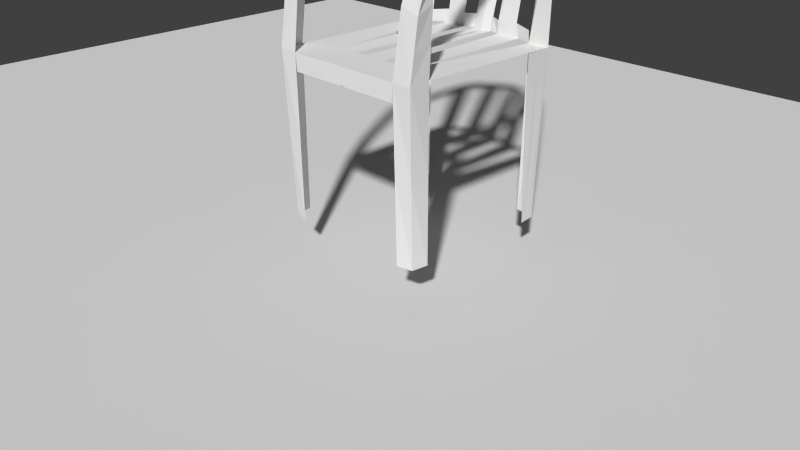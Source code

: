 # Source: whiteChair.blend  (saved by Blender 2.60.6; exported with 4.5.12 LTS)
import bpy
from mathutils import Matrix  # noqa: F401  (used for matrix-valued properties, if any)

bpy.ops.wm.read_factory_settings(use_empty=True)
scene = bpy.context.scene
scene.name = 'Scene'

# ---- collections
col_collection_1 = bpy.data.collections.new('Collection 1'); scene.collection.children.link(col_collection_1)
col_collection_9 = bpy.data.collections.new('Collection 9'); scene.collection.children.link(col_collection_9)

# ---- materials (node trees are filled in below, after node groups)
mat_whiteplasticchairmat = bpy.data.materials.new('whitePlasticChairMat')
mat_whiteplasticchairmat.alpha_threshold = 0.0
mat_whiteplasticchairmat.use_transparent_shadow = False
mat_whiteplasticchairmat.diffuse_color = (0.8449, 0.8506, 0.8392, 1.0)
mat_whiteplasticchairmat.roughness = 0.5

# ---- material node trees

# ---- world
world_world = bpy.data.worlds.new('World'); scene.world = world_world
world_world.color = (0.05088, 0.05088, 0.05088)
world_world.use_sun_shadow = False
world_world.sun_shadow_jitter_overblur = 0.0
world_world.cycles.sampling_method = 'MANUAL'
world_world.cycles.sample_map_resolution = 256

# ---- cameras
cam_camera = bpy.data.cameras.new('Camera')
cam_camera.clip_end = 100.0
cam_camera.lens = 35.0
cam_camera.sensor_width = 32.0
cam_camera.sensor_height = 18.0
cam_camera.ortho_scale = 7.314
cam_camera.dof.focus_distance = 0.0
cam_camera.dof.aperture_fstop = 128.0

# ---- meshes
me_plane_001 = bpy.data.meshes.new('Plane.001')
me_plane_001.from_pydata([(1.0, -1.0, 0.0), (-1.0, -1.0, 0.0), (-8.941e-08, -1.0, 0.0), (-1.085, -0.3577, 0.3291), (-0.8741, -0.405, 0.3291), (-1.115, -0.1369, 0.3291), (-0.6218, 0.09502, 2.555), (-1.102, -0.1077, 2.563), (-0.8511, -0.4093, 2.554), (-1.122, -0.4093, 2.554), (-0.006344, 0.09502, 2.554), (0.05456, -0.405, 2.554), (0.007334, 1.935, 2.554), (-0.6218, 1.935, 2.554), (-1.134, 1.882, 2.544), (-0.2836, 1.935, 2.555), (-0.833, 1.886, 2.544), (-0.8718, 2.207, 4.702), (-1.122, 1.935, 4.495), (-1.122, 1.934, 4.462), (-0.8718, 1.934, 4.479), (-0.8718, 0.1827, 4.418), (-1.151, 0.1827, 4.413), (-0.8718, -0.0938, 3.852), (-1.122, -0.0938, 3.844), (-0.8718, -0.2926, 3.346), (-1.122, -0.2926, 3.274), (-0.6107, 2.324, 4.783), (-0.2946, 2.444, 4.783), (-0.141, 1.959, 2.558), (0.001369, 2.558, 4.801), (-0.1462, 2.558, 4.816), (-0.6255, 2.307, 4.485), (-0.6255, 2.308, 4.769), (-1.066, -0.01905, 3.362), (-1.001, 0.03181, 3.733), (-1.099, 0.2714, 4.392), (-0.1474, 2.558, 4.547), (-1.14, 1.509, 2.545), (-0.8294, 1.835, 0.3085), (-1.136, 1.558, 0.3085), (-1.116, 1.782, 0.3085), (-0.3528, 0.06647, 2.545), (-0.159, 0.08973, 2.554), (-0.8304, -0.4107, 2.323), (0.05456, -0.4107, 2.323), (-0.2916, 1.937, 2.73), (-0.145, 2.009, 2.736), (-0.5781, 1.948, 2.737), (-0.8238, 1.887, 2.702)], [(0, 2), (1, 2)], [(3, 5, 7, 9), (4, 3, 9, 8), (9, 7, 6, 8), (8, 6, 10, 11), (16, 6, 7), (14, 16, 7), (16, 14, 18, 17), (17, 18, 19, 20), (20, 19, 22, 21), (21, 22, 24, 23), (23, 24, 26, 25), (25, 26, 9, 8), (12, 29, 31, 30), (17, 20, 32, 33), (9, 26, 34, 7), (26, 24, 35, 34), (24, 22, 36, 35), (33, 32, 37, 31), (40, 41, 14, 38), (41, 39, 16, 14), (15, 42, 13), (42, 6, 13), (10, 43, 12), (43, 29, 12), (8, 11, 45, 44), (28, 46, 27), (46, 15, 13), (15, 46, 47, 29), (16, 13, 48, 49), (13, 48, 46), (48, 27, 46)])
_uv = me_plane_001.uv_layers.new(name='Explode fade')
_uv.uv.foreach_set('vector', [0.0, 0.0, 1.0, 0.0, 1.0, 1.0, 0.0, 1.0, 0.0, 0.0, 1.0, 0.0, 1.0, 1.0, 0.0, 1.0, 0.0, 0.0, 1.0, 0.0, 1.0, 1.0, 0.0, 1.0, 0.0, 0.0, 1.0, 0.0, 1.0, 1.0, 0.0, 1.0, 0.0, 0.0, 1.0, 0.0, 1.0, 1.0, 0.0, 0.0, 1.0, 0.0, 1.0, 1.0, 0.0, 0.0, 1.0, 0.0, 1.0, 1.0, 0.0, 1.0, 0.0, 0.0, 1.0, 0.0, 1.0, 1.0, 0.0, 1.0, 0.0, 0.0, 1.0, 0.0, 1.0, 1.0, 0.0, 1.0, 0.0, 0.0, 1.0, 0.0, 1.0, 1.0, 0.0, 1.0, 0.0, 0.0, 1.0, 0.0, 1.0, 1.0, 0.0, 1.0, 0.0, 0.0, 1.0, 0.0, 1.0, 1.0, 0.0, 1.0, 0.0, 0.0, 1.0, 0.0, 1.0, 1.0, 0.0, 1.0, 0.0, 0.0, 1.0, 0.0, 1.0, 1.0, 0.0, 1.0, 0.0, 0.0, 1.0, 0.0, 1.0, 1.0, 0.0, 1.0, 0.0, 0.0, 1.0, 0.0, 1.0, 1.0, 0.0, 1.0, 0.0, 0.0, 1.0, 0.0, 1.0, 1.0, 0.0, 1.0, 0.0, 0.0, 1.0, 0.0, 1.0, 1.0, 0.0, 1.0, 0.0, 0.0, 1.0, 0.0, 1.0, 1.0, 0.0, 1.0, 0.0, 0.0, 1.0, 0.0, 1.0, 1.0, 0.0, 1.0, 0.0, 0.0, 1.0, 0.0, 1.0, 1.0, 0.0, 0.0, 1.0, 0.0, 1.0, 1.0, 0.0, 0.0, 1.0, 0.0, 1.0, 1.0, 0.0, 0.0, 1.0, 0.0, 1.0, 1.0, 0.0, 0.0, 1.0, 0.0, 1.0, 1.0, 0.0, 1.0, 0.0, 0.0, 1.0, 0.0, 1.0, 1.0, 0.0, 0.0, 1.0, 0.0, 1.0, 1.0, 0.0, 0.0, 1.0, 0.0, 1.0, 1.0, 0.0, 1.0, 0.0, 0.0, 1.0, 0.0, 1.0, 1.0, 0.0, 1.0, 0.0, 0.0, 1.0, 0.0, 1.0, 1.0, 0.0, 0.0, 1.0, 0.0, 1.0, 1.0])
me_plane_001.materials.append(mat_whiteplasticchairmat)
me_plane_001.use_remesh_preserve_volume = False
me_plane_001.use_remesh_preserve_attributes = False
me_plane_001.use_mirror_vertex_groups = False
me_plane_001.update()
me_cube = bpy.data.meshes.new('Cube')
me_cube.from_pydata([(1.0, 1.0, -1.0), (1.0, -1.0, -1.0), (-1.0, -1.0, -1.0), (-1.0, 1.0, -1.0), (1.0, 1.0, 1.0), (1.0, -1.0, 1.0), (-1.0, -1.0, 1.0), (-1.0, 1.0, 1.0)], [], [(0, 1, 2, 3), (4, 7, 6, 5), (0, 4, 5, 1), (1, 5, 6, 2), (2, 6, 7, 3), (4, 0, 3, 7)])
me_cube.use_remesh_preserve_volume = False
me_cube.use_remesh_preserve_attributes = False
me_cube.use_mirror_vertex_groups = False
me_cube.update()

# ---- objects
ob_plane = bpy.data.objects.new('Plane', me_plane_001)
ob_camera = bpy.data.objects.new('Camera', cam_camera)
ob_cube = bpy.data.objects.new('Cube', me_cube)

# ---- transforms, parenting, visibility, modifiers, constraints
ob_plane.location = (0.0, 0.0, 0.0)
ob_plane.lineart.crease_threshold = 0.0
_m = ob_plane.modifiers.new('Mirror', 'MIRROR')
_m = ob_plane.modifiers.new('ParticleSystem 1', 'PARTICLE_SYSTEM')
_m = ob_plane.modifiers.new('Explode', 'EXPLODE')
_m.use_edge_cut = True
_m.show_dead = False
_m.particle_uv = 'Explode fade'
ob_camera.location = (7.481, -6.508, 5.344)
ob_camera.rotation_euler = (1.109, 0.01082, 0.8149)
ob_camera.lock_rotations_4d = False
ob_camera.empty_display_type = 'ARROWS'
ob_camera.color = (0.0, 0.0, 0.0, 0.0)
ob_camera.display_type = 'WIRE'
ob_camera.lineart.crease_threshold = 0.0
ob_cube.location = (-3.878, 1.115, -1.001)
ob_cube.scale = (9.443, 9.443, 0.7232)
ob_cube.lineart.crease_threshold = 0.0

# ---- collection membership
col_collection_1.objects.link(ob_plane)
col_collection_1.objects.link(ob_camera)
col_collection_9.objects.link(ob_cube)

# ---- scene / render settings (as saved in the file)
scene.camera = ob_camera
scene.frame_start = 1; scene.frame_end = 250; scene.frame_set(0)
scene.render.engine = 'BLENDER_EEVEE_NEXT'
scene.render.image_settings.color_mode = 'RGB'
scene.render.image_settings.compression = 90
scene.render.resolution_percentage = 50
scene.render.dither_intensity = 0.0
scene.render.bake_margin = 2
scene.render.bake_bias = 0.0
scene.cycles.use_denoising = False
scene.cycles.samples = 10
scene.cycles.sampling_pattern = 'TABULATED_SOBOL'
scene.cycles.light_sampling_threshold = 0.0
scene.cycles.use_adaptive_sampling = False
scene.cycles.use_light_tree = False
scene.cycles.blur_glossy = 0.0
scene.cycles.volume_bounces = 1
scene.cycles.pixel_filter_type = 'GAUSSIAN'
scene.cycles.sample_clamp_indirect = 0.0
scene.view_settings.view_transform = 'Standard'
bpy.context.view_layer.update()

# ---- added for rendering (the .blend has no usable light): sun
light_auto_sun = bpy.data.lights.new('AutoSun', 'SUN')
light_auto_sun.energy = 3.0
light_auto_sun.angle = 0.0523599
ob_auto_sun = bpy.data.objects.new('AutoSun', light_auto_sun)
scene.collection.objects.link(ob_auto_sun)
ob_auto_sun.rotation_euler = (0.872665, 0.174533, 0.523599)
bpy.context.view_layer.update()
